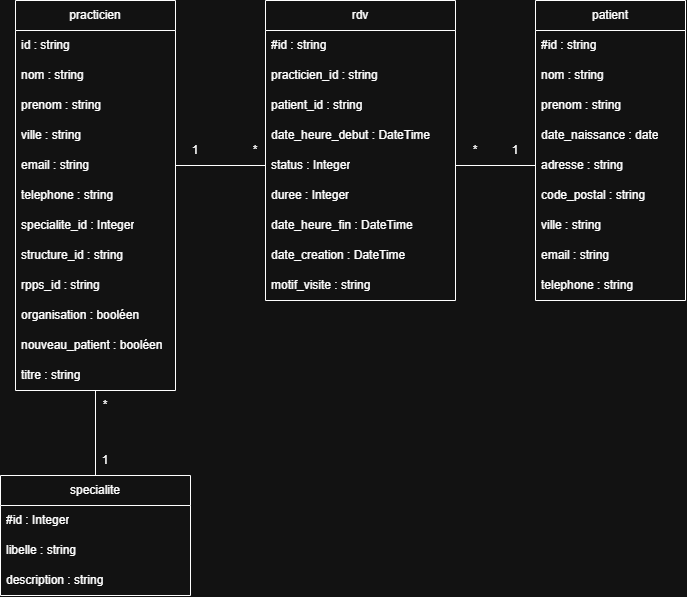

The diagram above was exported from draw.io. Its source (the exported page's mxGraphModel, read from the mxfile embedded in the PNG):
<mxGraphModel dx="1030" dy="534" grid="1" gridSize="10" guides="1" tooltips="1" connect="1" arrows="1" fold="1" page="1" pageScale="1" pageWidth="827" pageHeight="1169" math="0" shadow="0">
  <root>
    <mxCell id="0" />
    <mxCell id="1" parent="0" />
    <mxCell id="cevuiw-0s0Vlz17sssT7-22" parent="1" style="swimlane;fontStyle=0;childLayout=stackLayout;horizontal=1;startSize=30;horizontalStack=0;resizeParent=1;resizeParentMax=0;resizeLast=0;collapsible=1;marginBottom=0;whiteSpace=wrap;html=1;" value="patient" vertex="1">
      <mxGeometry height="300" width="150" x="980" y="110" as="geometry" />
    </mxCell>
    <mxCell id="cevuiw-0s0Vlz17sssT7-23" parent="cevuiw-0s0Vlz17sssT7-22" style="text;strokeColor=none;fillColor=none;align=left;verticalAlign=middle;spacingLeft=4;spacingRight=4;overflow=hidden;points=[[0,0.5],[1,0.5]];portConstraint=eastwest;rotatable=0;whiteSpace=wrap;html=1;" value="#id : string" vertex="1">
      <mxGeometry height="30" width="150" y="30" as="geometry" />
    </mxCell>
    <mxCell id="cevuiw-0s0Vlz17sssT7-24" parent="cevuiw-0s0Vlz17sssT7-22" style="text;strokeColor=none;fillColor=none;align=left;verticalAlign=middle;spacingLeft=4;spacingRight=4;overflow=hidden;points=[[0,0.5],[1,0.5]];portConstraint=eastwest;rotatable=0;whiteSpace=wrap;html=1;" value="nom : string" vertex="1">
      <mxGeometry height="30" width="150" y="60" as="geometry" />
    </mxCell>
    <mxCell id="cevuiw-0s0Vlz17sssT7-25" parent="cevuiw-0s0Vlz17sssT7-22" style="text;strokeColor=none;fillColor=none;align=left;verticalAlign=middle;spacingLeft=4;spacingRight=4;overflow=hidden;points=[[0,0.5],[1,0.5]];portConstraint=eastwest;rotatable=0;whiteSpace=wrap;html=1;" value="prenom : string" vertex="1">
      <mxGeometry height="30" width="150" y="90" as="geometry" />
    </mxCell>
    <mxCell id="cevuiw-0s0Vlz17sssT7-34" parent="cevuiw-0s0Vlz17sssT7-22" style="text;strokeColor=none;fillColor=none;align=left;verticalAlign=middle;spacingLeft=4;spacingRight=4;overflow=hidden;points=[[0,0.5],[1,0.5]];portConstraint=eastwest;rotatable=0;whiteSpace=wrap;html=1;" value="date_naissance : date" vertex="1">
      <mxGeometry height="30" width="150" y="120" as="geometry" />
    </mxCell>
    <mxCell id="cevuiw-0s0Vlz17sssT7-35" parent="cevuiw-0s0Vlz17sssT7-22" style="text;strokeColor=none;fillColor=none;align=left;verticalAlign=middle;spacingLeft=4;spacingRight=4;overflow=hidden;points=[[0,0.5],[1,0.5]];portConstraint=eastwest;rotatable=0;whiteSpace=wrap;html=1;" value="adresse : string" vertex="1">
      <mxGeometry height="30" width="150" y="150" as="geometry" />
    </mxCell>
    <mxCell id="cevuiw-0s0Vlz17sssT7-36" parent="cevuiw-0s0Vlz17sssT7-22" style="text;strokeColor=none;fillColor=none;align=left;verticalAlign=middle;spacingLeft=4;spacingRight=4;overflow=hidden;points=[[0,0.5],[1,0.5]];portConstraint=eastwest;rotatable=0;whiteSpace=wrap;html=1;" value="code_postal : string" vertex="1">
      <mxGeometry height="30" width="150" y="180" as="geometry" />
    </mxCell>
    <mxCell id="cevuiw-0s0Vlz17sssT7-37" parent="cevuiw-0s0Vlz17sssT7-22" style="text;strokeColor=none;fillColor=none;align=left;verticalAlign=middle;spacingLeft=4;spacingRight=4;overflow=hidden;points=[[0,0.5],[1,0.5]];portConstraint=eastwest;rotatable=0;whiteSpace=wrap;html=1;" value="ville : string&lt;span style=&quot;white-space: pre;&quot;&gt;&#09;&lt;/span&gt;" vertex="1">
      <mxGeometry height="30" width="150" y="210" as="geometry" />
    </mxCell>
    <mxCell id="cevuiw-0s0Vlz17sssT7-38" parent="cevuiw-0s0Vlz17sssT7-22" style="text;strokeColor=none;fillColor=none;align=left;verticalAlign=middle;spacingLeft=4;spacingRight=4;overflow=hidden;points=[[0,0.5],[1,0.5]];portConstraint=eastwest;rotatable=0;whiteSpace=wrap;html=1;" value="email : string" vertex="1">
      <mxGeometry height="30" width="150" y="240" as="geometry" />
    </mxCell>
    <mxCell id="cevuiw-0s0Vlz17sssT7-39" parent="cevuiw-0s0Vlz17sssT7-22" style="text;strokeColor=none;fillColor=none;align=left;verticalAlign=middle;spacingLeft=4;spacingRight=4;overflow=hidden;points=[[0,0.5],[1,0.5]];portConstraint=eastwest;rotatable=0;whiteSpace=wrap;html=1;" value="telephone : string" vertex="1">
      <mxGeometry height="30" width="150" y="270" as="geometry" />
    </mxCell>
    <mxCell id="cevuiw-0s0Vlz17sssT7-26" parent="1" style="swimlane;fontStyle=0;childLayout=stackLayout;horizontal=1;startSize=30;horizontalStack=0;resizeParent=1;resizeParentMax=0;resizeLast=0;collapsible=1;marginBottom=0;whiteSpace=wrap;html=1;" value="practicien" vertex="1">
      <mxGeometry height="390" width="160" x="460" y="110" as="geometry" />
    </mxCell>
    <mxCell id="cevuiw-0s0Vlz17sssT7-27" parent="cevuiw-0s0Vlz17sssT7-26" style="text;strokeColor=none;fillColor=none;align=left;verticalAlign=middle;spacingLeft=4;spacingRight=4;overflow=hidden;points=[[0,0.5],[1,0.5]];portConstraint=eastwest;rotatable=0;whiteSpace=wrap;html=1;" value="id : string" vertex="1">
      <mxGeometry height="30" width="160" y="30" as="geometry" />
    </mxCell>
    <mxCell id="cevuiw-0s0Vlz17sssT7-28" parent="cevuiw-0s0Vlz17sssT7-26" style="text;strokeColor=none;fillColor=none;align=left;verticalAlign=middle;spacingLeft=4;spacingRight=4;overflow=hidden;points=[[0,0.5],[1,0.5]];portConstraint=eastwest;rotatable=0;whiteSpace=wrap;html=1;" value="nom : string" vertex="1">
      <mxGeometry height="30" width="160" y="60" as="geometry" />
    </mxCell>
    <mxCell id="cevuiw-0s0Vlz17sssT7-29" parent="cevuiw-0s0Vlz17sssT7-26" style="text;strokeColor=none;fillColor=none;align=left;verticalAlign=middle;spacingLeft=4;spacingRight=4;overflow=hidden;points=[[0,0.5],[1,0.5]];portConstraint=eastwest;rotatable=0;whiteSpace=wrap;html=1;" value="prenom : string" vertex="1">
      <mxGeometry height="30" width="160" y="90" as="geometry" />
    </mxCell>
    <mxCell id="cevuiw-0s0Vlz17sssT7-40" parent="cevuiw-0s0Vlz17sssT7-26" style="text;strokeColor=none;fillColor=none;align=left;verticalAlign=middle;spacingLeft=4;spacingRight=4;overflow=hidden;points=[[0,0.5],[1,0.5]];portConstraint=eastwest;rotatable=0;whiteSpace=wrap;html=1;" value="ville : string&lt;span style=&quot;white-space: pre;&quot;&gt;&#09;&lt;/span&gt;" vertex="1">
      <mxGeometry height="30" width="160" y="120" as="geometry" />
    </mxCell>
    <mxCell id="cevuiw-0s0Vlz17sssT7-41" parent="cevuiw-0s0Vlz17sssT7-26" style="text;strokeColor=none;fillColor=none;align=left;verticalAlign=middle;spacingLeft=4;spacingRight=4;overflow=hidden;points=[[0,0.5],[1,0.5]];portConstraint=eastwest;rotatable=0;whiteSpace=wrap;html=1;" value="email : string" vertex="1">
      <mxGeometry height="30" width="160" y="150" as="geometry" />
    </mxCell>
    <mxCell id="cevuiw-0s0Vlz17sssT7-42" parent="cevuiw-0s0Vlz17sssT7-26" style="text;strokeColor=none;fillColor=none;align=left;verticalAlign=middle;spacingLeft=4;spacingRight=4;overflow=hidden;points=[[0,0.5],[1,0.5]];portConstraint=eastwest;rotatable=0;whiteSpace=wrap;html=1;" value="telephone : string" vertex="1">
      <mxGeometry height="30" width="160" y="180" as="geometry" />
    </mxCell>
    <mxCell id="cevuiw-0s0Vlz17sssT7-43" parent="cevuiw-0s0Vlz17sssT7-26" style="text;strokeColor=none;fillColor=none;align=left;verticalAlign=middle;spacingLeft=4;spacingRight=4;overflow=hidden;points=[[0,0.5],[1,0.5]];portConstraint=eastwest;rotatable=0;whiteSpace=wrap;html=1;" value="specialite_id : Integer" vertex="1">
      <mxGeometry height="30" width="160" y="210" as="geometry" />
    </mxCell>
    <mxCell id="cevuiw-0s0Vlz17sssT7-80" parent="cevuiw-0s0Vlz17sssT7-26" style="text;strokeColor=none;fillColor=none;align=left;verticalAlign=middle;spacingLeft=4;spacingRight=4;overflow=hidden;points=[[0,0.5],[1,0.5]];portConstraint=eastwest;rotatable=0;whiteSpace=wrap;html=1;" value="structure_id : string" vertex="1">
      <mxGeometry height="30" width="160" y="240" as="geometry" />
    </mxCell>
    <mxCell id="cevuiw-0s0Vlz17sssT7-44" parent="cevuiw-0s0Vlz17sssT7-26" style="text;strokeColor=none;fillColor=none;align=left;verticalAlign=middle;spacingLeft=4;spacingRight=4;overflow=hidden;points=[[0,0.5],[1,0.5]];portConstraint=eastwest;rotatable=0;whiteSpace=wrap;html=1;" value="rpps_id : string" vertex="1">
      <mxGeometry height="30" width="160" y="270" as="geometry" />
    </mxCell>
    <mxCell id="cevuiw-0s0Vlz17sssT7-45" parent="cevuiw-0s0Vlz17sssT7-26" style="text;strokeColor=none;fillColor=none;align=left;verticalAlign=middle;spacingLeft=4;spacingRight=4;overflow=hidden;points=[[0,0.5],[1,0.5]];portConstraint=eastwest;rotatable=0;whiteSpace=wrap;html=1;" value="organisation : booléen&amp;nbsp;" vertex="1">
      <mxGeometry height="30" width="160" y="300" as="geometry" />
    </mxCell>
    <mxCell id="cevuiw-0s0Vlz17sssT7-46" parent="cevuiw-0s0Vlz17sssT7-26" style="text;strokeColor=none;fillColor=none;align=left;verticalAlign=middle;spacingLeft=4;spacingRight=4;overflow=hidden;points=[[0,0.5],[1,0.5]];portConstraint=eastwest;rotatable=0;whiteSpace=wrap;html=1;" value="nouveau_patient : booléen" vertex="1">
      <mxGeometry height="30" width="160" y="330" as="geometry" />
    </mxCell>
    <mxCell id="cevuiw-0s0Vlz17sssT7-47" parent="cevuiw-0s0Vlz17sssT7-26" style="text;strokeColor=none;fillColor=none;align=left;verticalAlign=middle;spacingLeft=4;spacingRight=4;overflow=hidden;points=[[0,0.5],[1,0.5]];portConstraint=eastwest;rotatable=0;whiteSpace=wrap;html=1;" value="titre : string" vertex="1">
      <mxGeometry height="30" width="160" y="360" as="geometry" />
    </mxCell>
    <mxCell id="cevuiw-0s0Vlz17sssT7-30" parent="1" style="swimlane;fontStyle=0;childLayout=stackLayout;horizontal=1;startSize=30;horizontalStack=0;resizeParent=1;resizeParentMax=0;resizeLast=0;collapsible=1;marginBottom=0;whiteSpace=wrap;html=1;" value="rdv" vertex="1">
      <mxGeometry height="300" width="190" x="710" y="110" as="geometry" />
    </mxCell>
    <mxCell id="cevuiw-0s0Vlz17sssT7-31" parent="cevuiw-0s0Vlz17sssT7-30" style="text;strokeColor=none;fillColor=none;align=left;verticalAlign=middle;spacingLeft=4;spacingRight=4;overflow=hidden;points=[[0,0.5],[1,0.5]];portConstraint=eastwest;rotatable=0;whiteSpace=wrap;html=1;" value="#id : string" vertex="1">
      <mxGeometry height="30" width="190" y="30" as="geometry" />
    </mxCell>
    <mxCell id="cevuiw-0s0Vlz17sssT7-32" parent="cevuiw-0s0Vlz17sssT7-30" style="text;strokeColor=none;fillColor=none;align=left;verticalAlign=middle;spacingLeft=4;spacingRight=4;overflow=hidden;points=[[0,0.5],[1,0.5]];portConstraint=eastwest;rotatable=0;whiteSpace=wrap;html=1;" value="practicien_id : string" vertex="1">
      <mxGeometry height="30" width="190" y="60" as="geometry" />
    </mxCell>
    <mxCell id="cevuiw-0s0Vlz17sssT7-33" parent="cevuiw-0s0Vlz17sssT7-30" style="text;strokeColor=none;fillColor=none;align=left;verticalAlign=middle;spacingLeft=4;spacingRight=4;overflow=hidden;points=[[0,0.5],[1,0.5]];portConstraint=eastwest;rotatable=0;whiteSpace=wrap;html=1;" value="patient_id : string" vertex="1">
      <mxGeometry height="30" width="190" y="90" as="geometry" />
    </mxCell>
    <mxCell id="cevuiw-0s0Vlz17sssT7-48" parent="cevuiw-0s0Vlz17sssT7-30" style="text;strokeColor=none;fillColor=none;align=left;verticalAlign=middle;spacingLeft=4;spacingRight=4;overflow=hidden;points=[[0,0.5],[1,0.5]];portConstraint=eastwest;rotatable=0;whiteSpace=wrap;html=1;" value="date_heure_debut : DateTime&amp;nbsp;" vertex="1">
      <mxGeometry height="30" width="190" y="120" as="geometry" />
    </mxCell>
    <mxCell id="cevuiw-0s0Vlz17sssT7-49" parent="cevuiw-0s0Vlz17sssT7-30" style="text;strokeColor=none;fillColor=none;align=left;verticalAlign=middle;spacingLeft=4;spacingRight=4;overflow=hidden;points=[[0,0.5],[1,0.5]];portConstraint=eastwest;rotatable=0;whiteSpace=wrap;html=1;" value="status : Integer" vertex="1">
      <mxGeometry height="30" width="190" y="150" as="geometry" />
    </mxCell>
    <mxCell id="cevuiw-0s0Vlz17sssT7-50" parent="cevuiw-0s0Vlz17sssT7-30" style="text;strokeColor=none;fillColor=none;align=left;verticalAlign=middle;spacingLeft=4;spacingRight=4;overflow=hidden;points=[[0,0.5],[1,0.5]];portConstraint=eastwest;rotatable=0;whiteSpace=wrap;html=1;" value="duree : Integer" vertex="1">
      <mxGeometry height="30" width="190" y="180" as="geometry" />
    </mxCell>
    <mxCell id="cevuiw-0s0Vlz17sssT7-51" parent="cevuiw-0s0Vlz17sssT7-30" style="text;strokeColor=none;fillColor=none;align=left;verticalAlign=middle;spacingLeft=4;spacingRight=4;overflow=hidden;points=[[0,0.5],[1,0.5]];portConstraint=eastwest;rotatable=0;whiteSpace=wrap;html=1;" value="date_heure_fin : DateTime" vertex="1">
      <mxGeometry height="30" width="190" y="210" as="geometry" />
    </mxCell>
    <mxCell id="cevuiw-0s0Vlz17sssT7-52" parent="cevuiw-0s0Vlz17sssT7-30" style="text;strokeColor=none;fillColor=none;align=left;verticalAlign=middle;spacingLeft=4;spacingRight=4;overflow=hidden;points=[[0,0.5],[1,0.5]];portConstraint=eastwest;rotatable=0;whiteSpace=wrap;html=1;" value="date_creation : DateTime" vertex="1">
      <mxGeometry height="30" width="190" y="240" as="geometry" />
    </mxCell>
    <mxCell id="cevuiw-0s0Vlz17sssT7-53" parent="cevuiw-0s0Vlz17sssT7-30" style="text;strokeColor=none;fillColor=none;align=left;verticalAlign=middle;spacingLeft=4;spacingRight=4;overflow=hidden;points=[[0,0.5],[1,0.5]];portConstraint=eastwest;rotatable=0;whiteSpace=wrap;html=1;" value="motif_visite : string" vertex="1">
      <mxGeometry height="30" width="190" y="270" as="geometry" />
    </mxCell>
    <mxCell id="cevuiw-0s0Vlz17sssT7-54" parent="1" style="swimlane;fontStyle=0;childLayout=stackLayout;horizontal=1;startSize=30;horizontalStack=0;resizeParent=1;resizeParentMax=0;resizeLast=0;collapsible=1;marginBottom=0;whiteSpace=wrap;html=1;" value="specialite" vertex="1">
      <mxGeometry height="120" width="190" x="445" y="585" as="geometry" />
    </mxCell>
    <mxCell id="cevuiw-0s0Vlz17sssT7-55" parent="cevuiw-0s0Vlz17sssT7-54" style="text;strokeColor=none;fillColor=none;align=left;verticalAlign=middle;spacingLeft=4;spacingRight=4;overflow=hidden;points=[[0,0.5],[1,0.5]];portConstraint=eastwest;rotatable=0;whiteSpace=wrap;html=1;" value="#id :&amp;nbsp;Integer" vertex="1">
      <mxGeometry height="30" width="190" y="30" as="geometry" />
    </mxCell>
    <mxCell id="cevuiw-0s0Vlz17sssT7-64" parent="cevuiw-0s0Vlz17sssT7-54" style="text;strokeColor=none;fillColor=none;align=left;verticalAlign=middle;spacingLeft=4;spacingRight=4;overflow=hidden;points=[[0,0.5],[1,0.5]];portConstraint=eastwest;rotatable=0;whiteSpace=wrap;html=1;" value="libelle : string" vertex="1">
      <mxGeometry height="30" width="190" y="60" as="geometry" />
    </mxCell>
    <mxCell id="cevuiw-0s0Vlz17sssT7-65" parent="cevuiw-0s0Vlz17sssT7-54" style="text;strokeColor=none;fillColor=none;align=left;verticalAlign=middle;spacingLeft=4;spacingRight=4;overflow=hidden;points=[[0,0.5],[1,0.5]];portConstraint=eastwest;rotatable=0;whiteSpace=wrap;html=1;" value="description : string" vertex="1">
      <mxGeometry height="30" width="190" y="90" as="geometry" />
    </mxCell>
    <mxCell id="cevuiw-0s0Vlz17sssT7-70" edge="1" parent="1" source="cevuiw-0s0Vlz17sssT7-41" style="endArrow=none;html=1;rounded=0;exitX=1;exitY=0.5;exitDx=0;exitDy=0;entryX=0;entryY=0.5;entryDx=0;entryDy=0;" target="cevuiw-0s0Vlz17sssT7-49" value="">
      <mxGeometry height="50" relative="1" width="50" as="geometry">
        <mxPoint x="950" y="410" as="sourcePoint" />
        <mxPoint x="600" y="275" as="targetPoint" />
      </mxGeometry>
    </mxCell>
    <mxCell id="cevuiw-0s0Vlz17sssT7-72" edge="1" parent="1" source="cevuiw-0s0Vlz17sssT7-47" style="endArrow=none;html=1;rounded=0;entryX=0.5;entryY=0;entryDx=0;entryDy=0;" target="cevuiw-0s0Vlz17sssT7-54" value="">
      <mxGeometry height="50" relative="1" width="50" as="geometry">
        <mxPoint x="630" y="285" as="sourcePoint" />
        <mxPoint x="720" y="285" as="targetPoint" />
      </mxGeometry>
    </mxCell>
    <mxCell id="cevuiw-0s0Vlz17sssT7-73" edge="1" parent="1" source="cevuiw-0s0Vlz17sssT7-49" style="endArrow=none;html=1;rounded=0;entryX=0;entryY=0.5;entryDx=0;entryDy=0;exitX=1;exitY=0.5;exitDx=0;exitDy=0;" target="cevuiw-0s0Vlz17sssT7-35" value="">
      <mxGeometry height="50" relative="1" width="50" as="geometry">
        <mxPoint x="920" y="290" as="sourcePoint" />
        <mxPoint x="920" y="380" as="targetPoint" />
      </mxGeometry>
    </mxCell>
    <mxCell id="cevuiw-0s0Vlz17sssT7-74" parent="1" style="text;html=1;whiteSpace=wrap;strokeColor=none;fillColor=none;align=center;verticalAlign=middle;rounded=0;" value="1" vertex="1">
      <mxGeometry height="30" width="20" x="540" y="555" as="geometry" />
    </mxCell>
    <mxCell id="cevuiw-0s0Vlz17sssT7-75" parent="1" style="text;html=1;whiteSpace=wrap;strokeColor=none;fillColor=none;align=center;verticalAlign=middle;rounded=0;" value="*" vertex="1">
      <mxGeometry height="30" width="20" x="540" y="500" as="geometry" />
    </mxCell>
    <mxCell id="cevuiw-0s0Vlz17sssT7-76" parent="1" style="text;html=1;whiteSpace=wrap;strokeColor=none;fillColor=none;align=center;verticalAlign=middle;rounded=0;" value="*" vertex="1">
      <mxGeometry height="30" width="20" x="690" y="245" as="geometry" />
    </mxCell>
    <mxCell id="cevuiw-0s0Vlz17sssT7-77" parent="1" style="text;html=1;whiteSpace=wrap;strokeColor=none;fillColor=none;align=center;verticalAlign=middle;rounded=0;" value="1" vertex="1">
      <mxGeometry height="30" width="20" x="630" y="245" as="geometry" />
    </mxCell>
    <mxCell id="cevuiw-0s0Vlz17sssT7-78" parent="1" style="text;html=1;whiteSpace=wrap;strokeColor=none;fillColor=none;align=center;verticalAlign=middle;rounded=0;" value="1" vertex="1">
      <mxGeometry height="30" width="20" x="950" y="245" as="geometry" />
    </mxCell>
    <mxCell id="cevuiw-0s0Vlz17sssT7-79" parent="1" style="text;html=1;whiteSpace=wrap;strokeColor=none;fillColor=none;align=center;verticalAlign=middle;rounded=0;" value="*" vertex="1">
      <mxGeometry height="30" width="20" x="910" y="245" as="geometry" />
    </mxCell>
  </root>
</mxGraphModel>